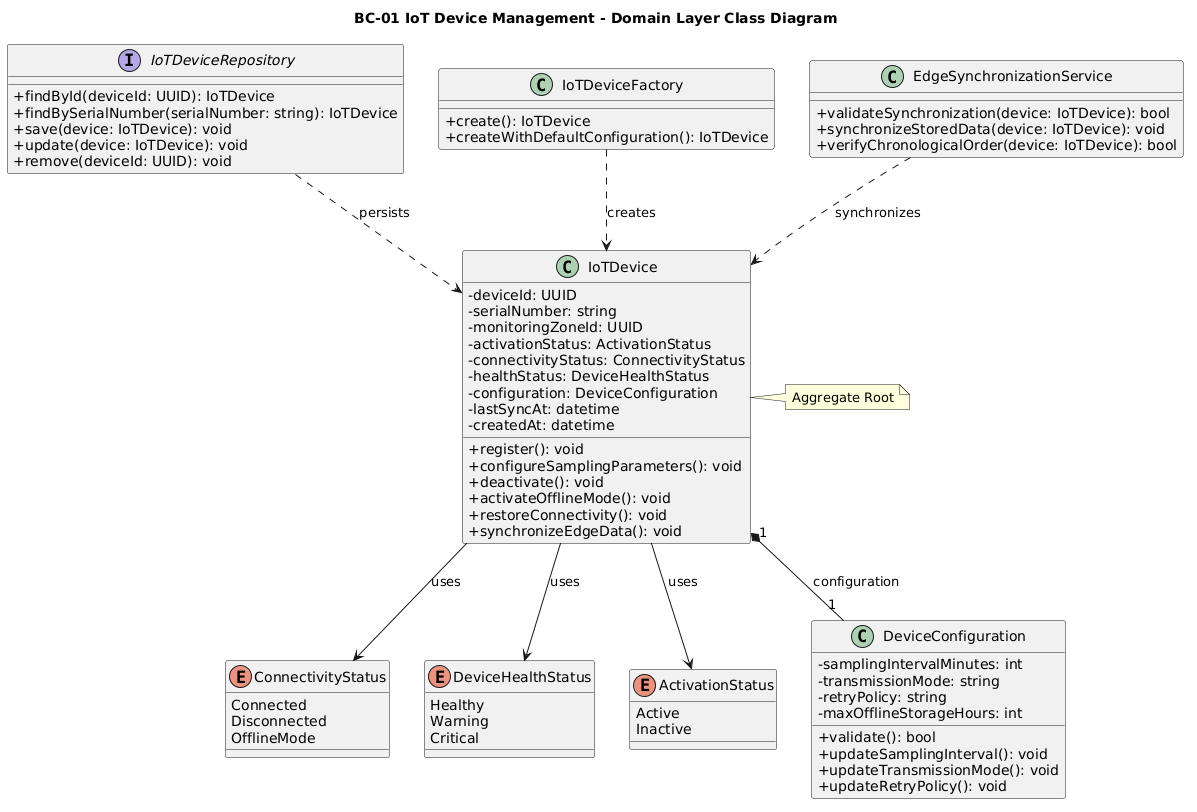

The diagram above was rendered by PlantUML. Its source (embedded in the PNG):
@startuml
title BC-01 IoT Device Management - Domain Layer Class Diagram

skinparam classAttributeIconSize 0

enum ConnectivityStatus {
  Connected
  Disconnected
  OfflineMode
}

enum DeviceHealthStatus {
  Healthy
  Warning
  Critical
}

enum ActivationStatus {
  Active
  Inactive
}

class DeviceConfiguration {
  - samplingIntervalMinutes: int
  - transmissionMode: string
  - retryPolicy: string
  - maxOfflineStorageHours: int
  + validate(): bool
  + updateSamplingInterval(): void
  + updateTransmissionMode(): void
  + updateRetryPolicy(): void
}

class IoTDevice {
  - deviceId: UUID
  - serialNumber: string
  - monitoringZoneId: UUID
  - activationStatus: ActivationStatus
  - connectivityStatus: ConnectivityStatus
  - healthStatus: DeviceHealthStatus
  - configuration: DeviceConfiguration
  - lastSyncAt: datetime
  - createdAt: datetime
  + register(): void
  + configureSamplingParameters(): void
  + deactivate(): void
  + activateOfflineMode(): void
  + restoreConnectivity(): void
  + synchronizeEdgeData(): void
}

interface IoTDeviceRepository {
  + findById(deviceId: UUID): IoTDevice
  + findBySerialNumber(serialNumber: string): IoTDevice
  + save(device: IoTDevice): void
  + update(device: IoTDevice): void
  + remove(deviceId: UUID): void
}

class IoTDeviceFactory {
  + create(): IoTDevice
  + createWithDefaultConfiguration(): IoTDevice
}

class EdgeSynchronizationService {
  + validateSynchronization(device: IoTDevice): bool
  + synchronizeStoredData(device: IoTDevice): void
  + verifyChronologicalOrder(device: IoTDevice): bool
}

IoTDevice "1" *-- "1" DeviceConfiguration : configuration
IoTDevice --> ConnectivityStatus : uses
IoTDevice --> DeviceHealthStatus : uses
IoTDevice --> ActivationStatus : uses

IoTDeviceFactory ..> IoTDevice : creates
IoTDeviceRepository ..> IoTDevice : persists
EdgeSynchronizationService ..> IoTDevice : synchronizes

note right of IoTDevice
Aggregate Root
end note
@enduml